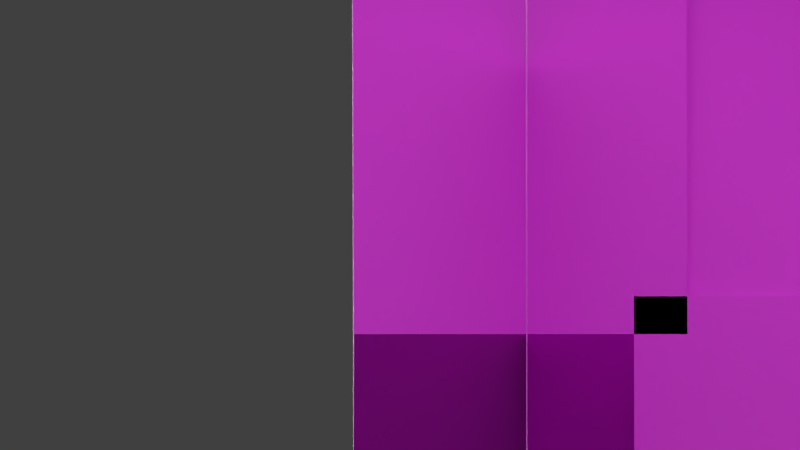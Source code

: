 # Source: 3d_armor_character-0.4_Poikilos2c.blend  (saved by Blender 2.82.7; exported with 4.5.12 LTS)
import bpy
from mathutils import Matrix  # noqa: F401  (used for matrix-valued properties, if any)

bpy.ops.wm.read_factory_settings(use_empty=True)
scene = bpy.context.scene
scene.name = 'Scene'

# ---- collections
col_collection_1 = bpy.data.collections.new('Collection 1'); scene.collection.children.link(col_collection_1)
col_collection_2 = bpy.data.collections.new('Collection 2'); scene.collection.children.link(col_collection_2)

# ---- images (referenced by path relative to the original .blend; pixels are not part of the script)
import os
ASSET_DIR = os.environ.get("B2B_ASSET_DIR", "")  # directory of the original .blend (textures are referenced by path, not embedded)
HERE = os.path.dirname(os.path.abspath(__file__))  # packed textures are extracted next to this script under _unpacked/

def load_image(name, relpath, width, height, colorspace="sRGB"):
    """Load a texture the original file referenced (path relative to the .blend, or extracted next to this script)."""
    p = next((c for c in (os.path.join(HERE, relpath), os.path.join(ASSET_DIR, relpath)) if relpath and os.path.exists(c)), "")
    if p:
        img = bpy.data.images.load(p, check_existing=True)
        img.name = name
    else:  # same state as the original file: an image datablock whose file is absent (Cycles renders it pink)
        img = bpy.data.images.new(name, width, height)
        img.source = "FILE"
        img.filepath = "//" + (relpath or name)
    img.colorspace_settings.name = colorspace
    return img
img_character_png = load_image('character.png', 'modern_mobs_swat_officer_square.png', 1024, 1024, 'sRGB')
img_modern_armor_shield_trash_can_lid_square_png = load_image('modern_armor_shield_trash_can_lid_square.png', 'modern_armor_shield_trash_can_lid_square.png', 1024, 1024, 'sRGB')
img_expandable_baton = load_image('expandable_baton', 'modern_weapons_expandable_baton.png', 1024, 1024, 'sRGB')

# ---- materials (node trees are filled in below, after node groups)
mat_character = bpy.data.materials.new('Character')
mat_character.alpha_threshold = 0.0
mat_character.use_transparent_shadow = False
mat_character.preview_render_type = 'FLAT'
mat_character.roughness = 0.5
mat_accessories = bpy.data.materials.new('Accessories')
mat_accessories.alpha_threshold = 0.0
mat_accessories.use_transparency_overlap = False
mat_accessories.show_transparent_back = False
mat_accessories.use_backface_culling = True
mat_accessories.use_transparent_shadow = False
mat_accessories.preview_render_type = 'FLAT'
mat_accessories.diffuse_color = (0.64, 0.64, 0.64, 1.0)
mat_accessories.specular_color = (0.5, 0.5, 0.5)
mat_accessories.roughness = 0.5
mat_accessories.specular_intensity = 1.0
mat_wielditem = bpy.data.materials.new('Wielditem')
mat_wielditem.surface_render_method = 'BLENDED'
mat_wielditem.blend_method = 'BLEND'
mat_wielditem.alpha_threshold = 0.0
mat_wielditem.use_transparency_overlap = False
mat_wielditem.show_transparent_back = False
mat_wielditem.use_backface_culling = True
mat_wielditem.use_transparent_shadow = False
mat_wielditem.preview_render_type = 'FLAT'
mat_wielditem.diffuse_color = (0.64, 0.64, 0.64, 1.0)
mat_wielditem.specular_color = (0.5, 0.5, 0.5)
mat_wielditem.roughness = 0.5
mat_wielditem.specular_intensity = 1.0

# ---- node groups
ng_auto_smooth = bpy.data.node_groups.new('Auto Smooth', 'GeometryNodeTree')
_s = ng_auto_smooth.interface.new_socket(name='Geometry', in_out='OUTPUT', socket_type='NodeSocketGeometry')
_s = ng_auto_smooth.interface.new_socket(name='Geometry', in_out='INPUT', socket_type='NodeSocketGeometry')
_s = ng_auto_smooth.interface.new_socket(name='Angle', in_out='INPUT', socket_type='NodeSocketFloat')
_s.subtype = 'ANGLE'
_s.min_value = 0.0
_s.max_value = 3.142
ng_auto_smooth.is_modifier = True
_N = ng_auto_smooth.nodes; _L = ng_auto_smooth.links
n0 = _N.new('NodeGroupOutput'); n0.name = 'Group Output'; n0.location = (480, -100)
n1 = _N.new('NodeGroupInput'); n1.name = 'Group Input'; n1.location = (-420, -300)
n2 = _N.new('NodeGroupInput'); n2.name = 'Group Input.001'; n2.location = (-60, -100)
n3 = _N.new('GeometryNodeSetShadeSmooth'); n3.name = 'Set Shade Smooth'; n3.location = (120, -100)
n3.domain = 'EDGE'
n4 = _N.new('GeometryNodeSetShadeSmooth'); n4.name = 'Set Shade Smooth.001'; n4.location = (300, -100)
n5 = _N.new('GeometryNodeInputMeshEdgeAngle'); n5.name = 'Edge Angle'; n5.location = (-420, -220)
n6 = _N.new('GeometryNodeInputEdgeSmooth'); n6.name = 'Is Edge Smooth'; n6.location = (-60, -160)
n7 = _N.new('GeometryNodeInputShadeSmooth'); n7.name = 'Is Face Smooth'; n7.location = (-240, -340)
n8 = _N.new('FunctionNodeBooleanMath'); n8.name = 'Boolean Math'; n8.location = (-60, -220)
n9 = _N.new('FunctionNodeCompare'); n9.name = 'Compare'; n9.location = (-240, -180)
n9.operation = 'LESS_EQUAL'
_L.new(n5.outputs[0], n9.inputs[0])
_L.new(n4.outputs[0], n0.inputs[0])
_L.new(n1.outputs[1], n9.inputs[1])
_L.new(n9.outputs[0], n8.inputs[0])
_L.new(n7.outputs[0], n8.inputs[1])
_L.new(n2.outputs[0], n3.inputs[0])
_L.new(n6.outputs[0], n3.inputs[1])
_L.new(n3.outputs[0], n4.inputs[0])
_L.new(n8.outputs[0], n3.inputs[2])
n0.is_active_output = True

# ---- material node trees
mat_character.use_nodes = True; mat_character.node_tree.nodes.clear()
_N = mat_character.node_tree.nodes; _L = mat_character.node_tree.links
n0 = _N.new('ShaderNodeOutputMaterial'); n0.name = 'Material Output'; n0.location = (224, 265)
n1 = _N.new('ShaderNodeBsdfPrincipled'); n1.name = 'Principled BSDF'; n1.location = (-66, 265)
n1.distribution = 'GGX'
n1.subsurface_method = 'BURLEY'
n1.inputs[3].default_value = 1.45
n1.inputs[27].default_value = (0.0, 0.0, 0.0, 1.0)
n1.inputs[28].default_value = 1.0
n2 = _N.new('ShaderNodeTexImage'); n2.name = 'Image Texture'; n2.location = (-429, 217)
n2.image = img_character_png
n2.interpolation = 'Closest'
_L.new(n1.outputs[0], n0.inputs[0])
_L.new(n2.outputs[0], n1.inputs[0])
_L.new(n2.outputs[1], n1.inputs[4])
n0.is_active_output = True
mat_accessories.use_nodes = True; mat_accessories.node_tree.nodes.clear()
_N = mat_accessories.node_tree.nodes; _L = mat_accessories.node_tree.links
n0 = _N.new('ShaderNodeOutputMaterial'); n0.name = 'Material Output'; n0.location = (300, 300)
n1 = _N.new('ShaderNodeBsdfPrincipled'); n1.name = 'Principled BSDF'; n1.location = (10, 300)
n1.distribution = 'GGX'
n1.subsurface_method = 'BURLEY'
n1.inputs[3].default_value = 1.45
n1.inputs[27].default_value = (0.0, 0.0, 0.0, 1.0)
n1.inputs[28].default_value = 1.0
n2 = _N.new('ShaderNodeTexImage'); n2.name = 'Image Texture'; n2.location = (-382, 203)
n2.image = img_modern_armor_shield_trash_can_lid_square_png
n2.interpolation = 'Closest'
_L.new(n1.outputs[0], n0.inputs[0])
_L.new(n2.outputs[0], n1.inputs[0])
_L.new(n2.outputs[1], n1.inputs[4])
n0.is_active_output = True
mat_wielditem.use_nodes = True; mat_wielditem.node_tree.nodes.clear()
_N = mat_wielditem.node_tree.nodes; _L = mat_wielditem.node_tree.links
n0 = _N.new('ShaderNodeOutputMaterial'); n0.name = 'Material Output'; n0.location = (300, 300)
n1 = _N.new('ShaderNodeTexImage'); n1.name = 'Image Texture'; n1.location = (-662, 249)
n1.image = img_expandable_baton
n1.interpolation = 'Closest'
n2 = _N.new('ShaderNodeBsdfPrincipled'); n2.name = 'Principled BSDF'; n2.location = (-196, 422)
n2.distribution = 'GGX'
n2.subsurface_method = 'BURLEY'
n2.inputs[3].default_value = 1.45
n2.inputs[27].default_value = (0.0, 0.0, 0.0, 1.0)
n2.inputs[28].default_value = 1.0
_L.new(n2.outputs[0], n0.inputs[0])
_L.new(n1.outputs[0], n2.inputs[0])
_L.new(n1.outputs[1], n2.inputs[4])
n0.is_active_output = True

# ---- world
world_world = bpy.data.worlds.new('World'); scene.world = world_world
world_world.color = (0.05088, 0.05088, 0.05088)
world_world.use_sun_shadow = False
world_world.sun_shadow_jitter_overblur = 0.0
world_world.cycles.sampling_method = 'NONE'
world_world.cycles.sample_map_resolution = 256

# ---- cameras
cam_camera__locked_on_tool = bpy.data.cameras.new('Camera (locked on tool)')
cam_camera__locked_on_tool.type = 'ORTHO'
cam_camera__locked_on_tool__001 = bpy.data.cameras.new('Camera (locked on tool).001')
cam_camera__locked_on_tool__001.type = 'ORTHO'
cam_camera = bpy.data.cameras.new('Camera')
cam_camera.type = 'ORTHO'
cam_camera.clip_end = 100.0
cam_camera.lens = 35.0
cam_camera.sensor_width = 32.0
cam_camera.sensor_height = 18.0
cam_camera.ortho_scale = 7.314
cam_camera.dof.focus_distance = 0.0
cam_camera.dof.aperture_fstop = 128.0

# ---- lights
light_sun_005 = bpy.data.lights.new('Sun.005', 'SUN')
light_sun_005.transmission_factor = 0.0
light_sun_005.angle = 1.571
light_sun_005.energy = 1.0
light_sun_005.shadow_buffer_clip_start = 0.5
light_sun_005.shadow_soft_size = 1.0
light_sun_005.shadow_cascade_max_distance = 1000.0
light_sun_005.cycles.use_multiple_importance_sampling = False
light_sun_004 = bpy.data.lights.new('Sun.004', 'SUN')
light_sun_004.transmission_factor = 0.0
light_sun_004.angle = 1.571
light_sun_004.energy = 1.0
light_sun_004.shadow_buffer_clip_start = 0.5
light_sun_004.shadow_soft_size = 1.0
light_sun_004.shadow_cascade_max_distance = 1000.0
light_sun_004.cycles.use_multiple_importance_sampling = False
light_sun_003 = bpy.data.lights.new('Sun.003', 'SUN')
light_sun_003.transmission_factor = 0.0
light_sun_003.angle = 1.571
light_sun_003.energy = 1.0
light_sun_003.shadow_buffer_clip_start = 0.5
light_sun_003.shadow_soft_size = 1.0
light_sun_003.shadow_cascade_max_distance = 1000.0
light_sun_003.cycles.use_multiple_importance_sampling = False
light_sun_001 = bpy.data.lights.new('Sun.001', 'SUN')
light_sun_001.transmission_factor = 0.0
light_sun_001.angle = 1.571
light_sun_001.energy = 1.0
light_sun_001.shadow_buffer_clip_start = 0.5
light_sun_001.shadow_soft_size = 1.0
light_sun_001.shadow_cascade_max_distance = 1000.0
light_sun_001.cycles.use_multiple_importance_sampling = False

# ---- meshes
me_cube = bpy.data.meshes.new('Cube')
me_cube.from_pydata([(-2.0, -1.0, 6.75), (-2.0, 1.0, 6.75), (-2.0, -1.0, 13.5), (-2.0, 1.0, 13.5), (-4.0, 1.0, 13.5), (-4.0, -1.0, 13.5), (-2.0, -1.0, 13.5), (-2.0, 1.0, 13.5), (-4.0, 1.0, 6.75), (-4.0, -1.0, 6.75), (-2.0, -1.0, 6.75), (-2.0, 1.0, 6.75), (-2.0, -1.0, 0.0), (-2.0, 1.0, 0.0), (-2.0, -1.0, 6.75), (-2.0, 1.0, 6.75), (-2.0, -2.0, 13.5), (-2.0, 2.0, 13.5), (-2.0, -2.0, 17.5), (-2.0, 2.0, 17.5), (2.0, 1.0, 6.75), (2.0, -1.0, 6.75), (2.0, 1.0, 13.5), (2.0, -1.0, 13.5), (2.0, 1.0, 6.75), (2.0, -1.0, 6.75), (4.0, -1.0, 6.75), (4.0, 1.0, 6.75), (2.0, 1.0, 13.5), (2.0, -1.0, 13.5), (4.0, -1.0, 13.5), (4.0, 1.0, 13.5), (0.0, 1.0, 0.0), (0.0, -1.0, 0.0), (0.0, -1.0, 6.75), (0.0, 1.0, 6.75), (2.0, 2.0, 13.5), (2.0, -2.0, 13.5), (2.0, 2.0, 17.5), (2.0, -2.0, 17.5), (2.0, 1.0, 6.75), (2.0, -1.0, 6.75), (2.0, 1.0, 0.0), (2.0, -1.0, 0.0), (0.0, 1.0, 0.0), (0.0, -1.0, 0.0), (0.0, -1.0, 6.75), (0.0, 1.0, 6.75), (-2.2, -2.2, 13.3), (-2.2, 2.2, 13.3), (-2.2, -2.2, 17.7), (-2.2, 2.2, 17.7), (2.2, 2.2, 13.3), (2.2, -2.2, 13.3), (2.2, 2.2, 17.7), (2.2, -2.2, 17.7), (-2.0, -1.364, 6.75), (-2.0, -1.364, 13.5), (2.0, -1.364, 6.75), (2.0, -1.364, 13.5), (2.0, -1.0, 13.5), (2.0, -1.0, 6.75), (-2.0, -1.0, 6.75), (-2.0, -1.0, 13.5), (2.2, -1.2, 13.7), (2.2, -1.2, 6.6), (2.2, 1.2, 6.6), (2.2, 1.2, 13.7), (-2.2, 1.2, 13.7), (-2.2, -1.2, 13.7), (-2.2, -1.2, 6.6), (-2.2, 1.2, 6.6), (2.3, -2.3, 17.8), (2.3, -2.3, 13.2), (2.3, 2.3, 13.2), (2.3, 2.3, 17.8), (-2.3, 2.3, 17.8), (-2.3, -2.3, 17.8), (-2.3, -2.3, 13.2), (-2.3, 2.3, 13.2), (-1.8, 1.3, 6.5), (-1.8, -1.3, 6.5), (-4.3, -1.3, 6.5), (-4.3, 1.3, 6.5), (-4.3, 1.3, 13.8), (-4.3, -1.3, 13.8), (-1.8, -1.3, 13.8), (-1.8, 1.3, 13.8), (1.8, -1.3, 13.8), (1.8, -1.3, 6.5), (4.3, -1.3, 6.5), (4.3, -1.3, 13.8), (1.8, 1.3, 13.8), (1.8, 1.3, 6.5), (4.3, 1.3, 13.8), (4.3, 1.3, 6.5), (2.2, 1.3, 6.9), (-0.2, 1.3, 6.9), (-0.2, -1.3, 6.9), (2.2, -1.3, 6.9), (-0.2, 1.3, -0.1), (2.2, 1.3, -0.1), (2.2, -1.3, -0.1), (-0.2, -1.3, -0.1), (-2.2, 1.3, 6.9), (-2.2, -1.3, 6.9), (0.2, -1.3, 6.9), (0.2, 1.3, 6.9), (0.2, -1.3, -0.1), (0.2, 1.3, -0.1), (-2.2, 1.3, -0.1), (-2.2, -1.3, -0.1), (0.4, 1.5, -0.2), (0.4, -1.5, -0.2), (-2.4, -1.5, -0.2), (-2.4, 1.5, -0.2), (-2.4, -1.5, 3.375), (-2.4, 1.5, 3.375), (0.4, -1.5, 3.375), (0.4, 1.5, 3.375), (-0.4, 1.5, 3.375), (-0.4, 1.5, -0.2), (-0.4, -1.5, -0.2), (-0.4, -1.5, 3.375), (2.4, 1.5, 3.375), (2.4, 1.5, -0.2), (2.4, -1.5, -0.2), (2.4, -1.5, 3.375), (-4.548, -2.198, 1.535), (-6.085, -1.549, 14.69), (-3.901, 4.639, 14.65), (-2.369, 3.985, 1.494), (-4.546, -2.199, 1.535), (-2.367, 3.984, 1.494), (-3.9, 4.638, 14.65), (-6.083, -1.55, 14.69), (3.009, -1.768, 6.279), (3.009, 2.363, 2.146), (3.009, 6.502, 6.272), (3.009, 2.371, 10.41), (3.01, 2.363, 2.146), (3.01, -1.768, 6.279), (3.01, 2.371, 10.41), (3.01, 6.502, 6.272), (-4.183, -0.02288, 1.473), (-3.448, 2.061, 1.46), (-5.814, 0.6621, 14.61), (-5.078, 2.746, 14.6), (-4.278, 0.01074, 1.459), (-3.543, 2.095, 1.446), (-4.983, 2.712, 14.61), (-5.718, 0.6285, 14.63), (3.01, 4.435, 4.208), (3.009, 0.2985, 8.343), (3.01, 0.3038, 8.342), (3.009, 4.43, 4.209), (3.01, 0.2975, 4.213), (3.01, 2.37, 6.275), (3.01, 4.436, 8.339), (3.009, 2.364, 6.276), (3.009, 4.436, 8.339), (3.009, 0.2975, 4.213)], [], [(23, 2, 0, 21), (2, 3, 1, 0), (3, 22, 20, 1), (20, 21, 0, 1), (3, 2, 23, 22), (47, 44, 45, 46), (6, 5, 9, 10), (7, 6, 10, 11), (32, 33, 12, 13), (14, 15, 13, 12), (39, 18, 16, 37), (18, 19, 17, 16), (19, 38, 36, 17), (36, 37, 16, 17), (19, 18, 39, 38), (34, 14, 12, 33), (40, 42, 44, 47), (15, 35, 32, 13), (24, 27, 26, 25), (31, 28, 29, 30), (46, 45, 43, 41), (35, 34, 33, 32), (41, 43, 42, 40), (23, 21, 20, 22), (39, 37, 36, 38), (15, 14, 34, 35), (4, 7, 11, 8), (5, 4, 8, 9), (30, 26, 27, 31), (4, 5, 6, 7), (31, 27, 24, 28), (44, 42, 43, 45), (28, 24, 25, 29), (11, 10, 9, 8), (29, 25, 26, 30), (40, 47, 46, 41), (55, 50, 48, 53), (50, 51, 49, 48), (51, 54, 52, 49), (52, 53, 48, 49), (51, 50, 55, 54), (55, 53, 52, 54), (59, 57, 56, 58), (60, 61, 62, 63), (57, 59, 60, 63), (59, 58, 61, 60), (56, 57, 63, 62), (58, 56, 62, 61), (64, 65, 66, 67), (64, 67, 68, 69), (70, 71, 66, 65), (68, 67, 66, 71), (71, 70, 69, 68), (64, 69, 70, 65), (72, 73, 74, 75), (76, 77, 72, 75), (74, 73, 78, 79), (76, 75, 74, 79), (77, 76, 79, 78), (72, 77, 78, 73), (80, 81, 82, 83), (84, 85, 86, 87), (85, 84, 83, 82), (84, 87, 80, 83), (87, 86, 81, 80), (86, 85, 82, 81), (88, 89, 90, 91), (92, 93, 89, 88), (94, 95, 93, 92), (91, 90, 95, 94), (94, 92, 88, 91), (93, 95, 90, 89), (96, 97, 98, 99), (100, 101, 102, 103), (99, 102, 101, 96), (98, 103, 102, 99), (96, 101, 100, 97), (97, 100, 103, 98), (104, 105, 106, 107), (107, 106, 108, 109), (104, 107, 109, 110), (106, 105, 111, 108), (105, 104, 110, 111), (109, 108, 111, 110), (112, 113, 114, 115), (116, 117, 115, 114), (118, 116, 114, 113), (117, 119, 112, 115), (119, 118, 113, 112), (117, 116, 118, 119), (120, 121, 122, 123), (124, 125, 121, 120), (123, 122, 126, 127), (127, 126, 125, 124), (121, 125, 126, 122), (124, 120, 123, 127), (149, 147, 130, 131), (145, 133, 134, 150), (132, 144, 151, 135), (144, 145, 150, 151), (128, 129, 146, 148), (148, 146, 147, 149), (157, 158, 142, 154), (156, 157, 154, 141), (161, 159, 155, 137), (159, 160, 138, 155), (153, 139, 160, 159), (136, 153, 159, 161), (140, 152, 157, 156), (152, 143, 158, 157)])
me_cube.polygons.foreach_set('material_index', [0, 0, 0, 0, 0, 0, 0, 0, 0, 0, 0, 0, 0, 0, 0, 0, 0, 0, 0, 0, 0, 0, 0, 0, 0, 0, 0, 0, 0, 0, 0, 0, 0, 0, 0, 0, 0, 0, 0, 0, 0, 0, 0, 0, 0, 0, 0, 0, 0, 0, 0, 0, 0, 0, 0, 0, 0, 0, 0, 0, 0, 0, 0, 0, 0, 0, 0, 0, 0, 0, 0, 0, 0, 0, 0, 0, 0, 0, 0, 0, 0, 0, 0, 0, 1, 1, 1, 1, 1, 1, 1, 1, 1, 1, 1, 1, 1, 1, 1, 1, 1, 1, 2, 2, 2, 2, 2, 2, 2, 2])
_uv = me_cube.uv_layers.new(name='UVMap')
_uv.uv.foreach_set('vector', [0.625, 0.6875, 0.5, 0.6875, 0.5, 0.5, 0.625, 0.5, 0.5, 0.6875, 0.4375, 0.6875, 0.4375, 0.5, 0.5, 0.5, 0.4375, 0.6875, 0.3125, 0.6875, 0.3125, 0.5, 0.4375, 0.5, 0.5625, 0.6875, 0.5625, 0.75, 0.4375, 0.75, 0.4375, 0.6875, 0.4375, 0.6875, 0.4375, 0.75, 0.3125, 0.75, 0.3125, 0.6875, 0.125, 0.6875, 0.125, 0.5, 0.1875, 0.5, 0.1875, 0.6875, 0.6875, 0.1875, 0.75, 0.1875, 0.75, 0.0, 0.6875, 0.0, 0.625, 0.1875, 0.6875, 0.1875, 0.6875, 0.0, 0.625, 0.0, 0.4375, 0.1875, 0.4375, 0.25, 0.375, 0.25, 0.375, 0.1875, 0.25, 0.1875, 0.3125, 0.1875, 0.3125, 0.0, 0.25, 0.0, 0.5, 0.875, 0.375, 0.875, 0.375, 0.75, 0.5, 0.75, 0.375, 0.875, 0.25, 0.875, 0.25, 0.75, 0.375, 0.75, 0.25, 0.875, 0.125, 0.875, 0.125, 0.75, 0.25, 0.75, 0.375, 0.875, 0.375, 1.0, 0.25, 1.0, 0.25, 0.875, 0.25, 0.875, 0.25, 1.0, 0.125, 1.0, 0.125, 0.875, 0.4375, 0.1875, 0.5, 0.1875, 0.5, 0.0, 0.4375, 0.0, 0.0625, 0.6875, 0.0625, 0.5, 0.125, 0.5, 0.125, 0.6875, 0.3125, 0.1875, 0.375, 0.1875, 0.375, 0.0, 0.3125, 0.0, 0.75, 0.6875, 0.8125, 0.6875, 0.8125, 0.75, 0.75, 0.75, 0.6875, 0.6875, 0.75, 0.6875, 0.75, 0.75, 0.6875, 0.75, 0.1875, 0.6875, 0.1875, 0.5, 0.25, 0.5, 0.25, 0.6875, 0.375, 0.1875, 0.4375, 0.1875, 0.4375, 0.0, 0.375, 0.0, 0.0, 0.6875, 0.0, 0.5, 0.0625, 0.5, 0.0625, 0.6875, 0.25, 0.6875, 0.25, 0.5, 0.3125, 0.5, 0.3125, 0.6875, 0.0, 0.875, 0.0, 0.75, 0.125, 0.75, 0.125, 0.875, 0.375, 0.1875, 0.375, 0.25, 0.3125, 0.25, 0.3125, 0.1875, 0.5625, 0.1875, 0.625, 0.1875, 0.625, 0.0, 0.5625, 0.0, 0.5, 0.1875, 0.5625, 0.1875, 0.5625, 0.0, 0.5, 0.0, 0.625, 0.6875, 0.625, 0.5, 0.6875, 0.5, 0.6875, 0.6875, 0.5625, 0.1875, 0.5625, 0.25, 0.625, 0.25, 0.625, 0.1875, 0.6875, 0.6875, 0.6875, 0.5, 0.75, 0.5, 0.75, 0.6875, 0.1875, 0.6875, 0.125, 0.6875, 0.125, 0.75, 0.1875, 0.75, 0.75, 0.6875, 0.75, 0.5, 0.8125, 0.5, 0.8125, 0.6875, 0.625, 0.1875, 0.625, 0.25, 0.6875, 0.25, 0.6875, 0.1875, 0.8125, 0.6875, 0.8125, 0.5, 0.875, 0.5, 0.875, 0.6875, 0.125, 0.6875, 0.0625, 0.6875, 0.0625, 0.75, 0.125, 0.75, 1.0, 0.875, 0.875, 0.875, 0.875, 0.75, 1.0, 0.75, 0.875, 0.875, 0.75, 0.875, 0.75, 0.75, 0.875, 0.75, 0.75, 0.875, 0.625, 0.875, 0.625, 0.75, 0.75, 0.75, 0.875, 0.875, 0.875, 1.0, 0.75, 1.0, 0.75, 0.875, 0.75, 0.875, 0.75, 1.0, 0.625, 1.0, 0.625, 0.875, 0.5, 0.875, 0.5, 0.75, 0.625, 0.75, 0.625, 0.875, 1.0, 0.6875, 0.875, 0.6875, 0.875, 0.5, 1.0, 0.5, 1.0, 0.6875, 1.0, 0.5, 0.875, 0.5, 0.875, 0.6875, 0.875, 0.6875, 1.0, 0.6875, 1.0, 0.6719, 0.875, 0.6719, 1.0, 0.6875, 1.0, 0.5, 0.9844, 0.5, 0.9844, 0.6875, 0.875, 0.5, 0.875, 0.6875, 0.8906, 0.6875, 0.8906, 0.5, 1.0, 0.5, 0.875, 0.5, 0.875, 0.5156, 1.0, 0.5156, 0.25, 0.4375, 0.25, 0.25, 0.3125, 0.25, 0.3125, 0.4375, 0.3125, 0.5, 0.3125, 0.4375, 0.4375, 0.4375, 0.4375, 0.5, 0.4375, 0.5, 0.4375, 0.4375, 0.5625, 0.4375, 0.5625, 0.5, 0.4375, 0.4375, 0.3125, 0.4375, 0.3125, 0.25, 0.4375, 0.25, 0.4375, 0.25, 0.5, 0.25, 0.5, 0.4375, 0.4375, 0.4375, 0.625, 0.4375, 0.5, 0.4375, 0.5, 0.25, 0.625, 0.25, 0.5, 0.875, 0.5, 0.75, 0.625, 0.75, 0.625, 0.875, 0.75, 0.875, 0.75, 1.0, 0.625, 1.0, 0.625, 0.875, 0.875, 0.875, 0.875, 1.0, 0.75, 1.0, 0.75, 0.875, 0.75, 0.875, 0.625, 0.875, 0.625, 0.75, 0.75, 0.75, 0.875, 0.875, 0.75, 0.875, 0.75, 0.75, 0.875, 0.75, 1.0, 0.875, 0.875, 0.875, 0.875, 0.75, 1.0, 0.75, 0.875, 0.1875, 0.875, 0.25, 0.9375, 0.25, 0.9375, 0.1875, 0.8125, 0.1875, 0.8125, 0.25, 0.875, 0.25, 0.875, 0.1875, 0.8125, 0.1875, 0.75, 0.1875, 0.75, 0.0, 0.8125, 0.0, 0.8125, 0.1875, 0.875, 0.1875, 0.875, 0.0, 0.8125, 0.0, 0.875, 0.1875, 0.9375, 0.1875, 0.9375, 0.0, 0.875, 0.0, 0.9375, 0.1875, 1.0, 0.1875, 1.0, 0.0, 0.9375, 0.0, 0.8125, 0.4375, 0.8125, 0.25, 0.875, 0.25, 0.875, 0.4375, 0.75, 0.4375, 0.75, 0.25, 0.8125, 0.25, 0.8125, 0.4375, 0.6875, 0.4375, 0.6875, 0.25, 0.75, 0.25, 0.75, 0.4375, 0.6875, 0.4375, 0.6875, 0.25, 0.625, 0.25, 0.625, 0.4375, 0.6875, 0.4375, 0.75, 0.4375, 0.75, 0.5, 0.6875, 0.5, 0.75, 0.4375, 0.8125, 0.4375, 0.8125, 0.5, 0.75, 0.5, 0.125, 0.4375, 0.0625, 0.4375, 0.0625, 0.5, 0.125, 0.5, 0.1875, 0.4375, 0.125, 0.4375, 0.125, 0.5, 0.1875, 0.5, 0.0, 0.4375, 0.0, 0.25, 0.0625, 0.25, 0.0625, 0.4375, 0.25, 0.4375, 0.25, 0.25, 0.1875, 0.25, 0.1875, 0.4375, 0.125, 0.4375, 0.125, 0.25, 0.0625, 0.25, 0.0625, 0.4375, 0.1875, 0.4375, 0.1875, 0.25, 0.125, 0.25, 0.125, 0.4375, 0.125, 0.1875, 0.125, 0.25, 0.0625, 0.25, 0.0625, 0.1875, 0.1875, 0.1875, 0.125, 0.1875, 0.125, 0.0, 0.1875, 0.0, 0.125, 0.1875, 0.0625, 0.1875, 0.0625, 0.0, 0.125, 0.0, 0.25, 0.1875, 0.1875, 0.1875, 0.1875, 0.0, 0.25, 0.0, 0.0, 0.1875, 0.0625, 0.1875, 0.0625, 0.0, 0.0, 0.0, 0.1875, 0.1875, 0.1875, 0.25, 0.125, 0.25, 0.125, 0.1875, 0.1875, 0.1094, 0.1875, 0.1719, 0.125, 0.1719, 0.125, 0.1094, 0.0, 0.1094, 0.0625, 0.1094, 0.0625, 0.0, 0.0, 0.0, 0.25, 0.1094, 0.1875, 0.1094, 0.1875, 0.0, 0.25, 0.0, 0.125, 0.1094, 0.0625, 0.1094, 0.0625, 0.0, 0.125, 0.0, 0.1875, 0.1094, 0.125, 0.1094, 0.125, 0.0, 0.1875, 0.0, 0.125, 0.1094, 0.125, 0.1719, 0.0625, 0.1719, 0.0625, 0.1094, 0.1875, 0.3594, 0.1875, 0.25, 0.125, 0.25, 0.125, 0.3594, 0.125, 0.3594, 0.125, 0.25, 0.0625, 0.25, 0.0625, 0.3594, 0.25, 0.3594, 0.25, 0.25, 0.1875, 0.25, 0.1875, 0.3594, 0.0, 0.3594, 0.0, 0.25, 0.0625, 0.25, 0.0625, 0.3594, 0.1875, 0.3594, 0.125, 0.3594, 0.125, 0.4219, 0.1875, 0.4219, 0.125, 0.3594, 0.0625, 0.3594, 0.0625, 0.4219, 0.125, 0.4219, 0.08627, 0.5, 0.08627, 1.0, 0.0, 1.0, 0.0, 0.5, 0.08627, 0.5, 0.0, 0.5, 0.0, 1.0, 0.08627, 1.0, 0.25, 0.5, 0.1637, 0.5, 0.1637, 1.0, 0.25, 1.0, 0.1637, 0.5, 0.08627, 0.5, 0.08627, 1.0, 0.1637, 1.0, 0.25, 0.5, 0.25, 1.0, 0.1637, 1.0, 0.1637, 0.5, 0.1637, 0.5, 0.1637, 1.0, 0.08627, 1.0, 0.08627, 0.5, 0.5, 0.5, 1.0, 0.5, 1.0, 0.0, 0.5, 0.0, 0.0, 0.5, 0.5, 0.5, 0.5, 0.0, 0.0, 0.0, 0.0, 0.4844, 0.5, 0.4844, 0.5, 1.0, 0.0, 1.0, 0.5, 0.4844, 1.0, 0.4844, 1.0, 1.0, 0.5, 1.0, 0.5, 0.0, 1.0, 0.0, 1.0, 0.4844, 0.5, 0.4844, 0.0, 0.0, 0.5, 0.0, 0.5, 0.4844, 0.0, 0.4844, 0.0, 1.0, 0.5, 1.0, 0.5, 0.5, 0.0, 0.5, 0.5, 1.0, 1.0, 1.0, 1.0, 0.5, 0.5, 0.5])
me_cube.materials.append(mat_character)
me_cube.materials.append(mat_accessories)
me_cube.materials.append(mat_wielditem)
me_cube.use_remesh_preserve_volume = False
me_cube.use_remesh_preserve_attributes = False
me_cube.use_mirror_vertex_groups = False
me_cube.use_paint_bone_selection = False
me_cube.use_paint_mask = True
me_cube.update()
arm_armature = bpy.data.armatures.new('Armature')  # bones are not reproduced

# ---- objects
ob_camera__locked_on_tool = bpy.data.objects.new('Camera (locked on tool)', cam_camera__locked_on_tool)
ob_camera__locked_on_end_of_tool = bpy.data.objects.new('Camera (locked on end of tool)', cam_camera__locked_on_tool__001)
ob_sun_003 = bpy.data.objects.new('Sun.003', light_sun_005)
ob_sun_002 = bpy.data.objects.new('Sun.002', light_sun_004)
ob_sun_000 = bpy.data.objects.new('Sun.000', light_sun_003)
ob_sun_001 = bpy.data.objects.new('Sun.001', light_sun_001)
ob_camera__locked_on_shield_orientation = bpy.data.objects.new('Camera (locked on shield orientation)', cam_camera)
ob_player = bpy.data.objects.new('Player', me_cube)
ob_armature = bpy.data.objects.new('Armature', arm_armature)

# ---- transforms, parenting, visibility, modifiers, constraints
ob_camera__locked_on_tool.location = (10.0, 3.101, -2.775)
ob_camera__locked_on_tool.rotation_euler = (1.571, 0.7846, 1.571)
ob_camera__locked_on_tool.lock_rotation = (True, True, True)
ob_camera__locked_on_tool.lineart.crease_threshold = 0.0
ob_camera__locked_on_end_of_tool.location = (3.969, 5.843, -6.876)
ob_camera__locked_on_end_of_tool.rotation_euler = (2.355, 0.001888, 3.14)
ob_camera__locked_on_end_of_tool.lock_rotation = (True, True, True)
ob_camera__locked_on_end_of_tool.lineart.crease_threshold = 0.0
ob_sun_003.location = (-10.0, 9.537e-07, 10.0)
ob_sun_003.rotation_euler = (-0.7854, -0.0, 1.571)
ob_sun_003.lineart.crease_threshold = 0.0
ob_sun_002.location = (10.0, -9.537e-07, 10.0)
ob_sun_002.rotation_euler = (-0.7854, -0.0, 4.712)
ob_sun_002.lineart.crease_threshold = 0.0
ob_sun_000.location = (0.0, -10.0, 10.0)
ob_sun_000.rotation_euler = (-0.7854, -0.0, 3.142)
ob_sun_000.lineart.crease_threshold = 0.0
ob_sun_001.location = (0.0, 10.0, 10.0)
ob_sun_001.rotation_euler = (-0.7854, -0.0, 0.0)
ob_sun_001.lineart.crease_threshold = 0.0
ob_camera__locked_on_shield_orientation.location = (-5.845, 1.737, -1.894)
ob_camera__locked_on_shield_orientation.rotation_euler = (1.695, -0.01255, -1.87)
ob_camera__locked_on_shield_orientation.lock_rotations_4d = False
ob_camera__locked_on_shield_orientation.empty_display_type = 'ARROWS'
ob_camera__locked_on_shield_orientation.color = (0.0, 0.0, 0.0, 0.0)
ob_camera__locked_on_shield_orientation.display_type = 'WIRE'
ob_camera__locked_on_shield_orientation.lineart.crease_threshold = 0.0
ob_player.parent = ob_armature
ob_player.matrix_parent_inverse = Matrix(((1.0, 0.0, 0.0, 0.0), (0.0, 1.0, 0.0, 0.0), (0.0, 0.0, 1.0, 10.0), (0.0, 0.0, 0.0, 1.0)))
ob_player.location = (0.0, 0.0, -10.0)
ob_player.lock_rotations_4d = False
ob_player.empty_display_type = 'ARROWS'
ob_player.lineart.crease_threshold = 0.0
_vg = ob_player.vertex_groups.new(name='Body')
_vg.add([0, 1, 2, 3, 20, 21, 22, 23, 64, 65, 66, 67, 68, 69, 70, 71], 1.0, 'REPLACE')
_vg = ob_player.vertex_groups.new(name='Head')
_vg.add([16, 17, 18, 19, 36, 37, 38, 39, 48, 49, 50, 51, 52, 53, 54, 55, 72, 73, 74, 75, 76, 77, 78, 79], 1.0, 'REPLACE')
_vg = ob_player.vertex_groups.new(name='Arm_Left')
_vg.add([4, 5, 6, 7, 8, 9, 10, 11, 80, 81, 82, 83, 84, 85, 86, 87, 128, 129, 130, 131, 132, 133, 134, 135, 144, 145, 146, 147, 148, 149, 150, 151], 1.0, 'REPLACE')
_vg = ob_player.vertex_groups.new(name='Arm_Right')
_vg.add([24, 25, 26, 27, 28, 29, 30, 31, 88, 89, 90, 91, 92, 93, 94, 95, 136, 137, 138, 139, 140, 141, 142, 143, 152, 153, 154, 155, 156, 157, 158, 159, 160, 161], 1.0, 'REPLACE')
_vg = ob_player.vertex_groups.new(name='Leg_Right')
_vg.add([40, 41, 42, 43, 44, 45, 46, 47, 96, 97, 98, 99, 100, 101, 102, 103, 120, 121, 122, 123, 124, 125, 126, 127], 1.0, 'REPLACE')
_vg = ob_player.vertex_groups.new(name='Leg_Left')
_vg.add([12, 13, 14, 15, 32, 33, 34, 35, 104, 105, 106, 107, 108, 109, 110, 111, 112, 113, 114, 115, 116, 117, 118, 119], 1.0, 'REPLACE')
_vg = ob_player.vertex_groups.new(name='Cape')
_vg.add([56, 57, 58, 59, 60, 61, 62, 63], 1.0, 'REPLACE')
_m = ob_player.modifiers.new('Armature', 'ARMATURE')
_m.use_bone_envelopes = True
_m = ob_player.modifiers.new('Armature.001', 'ARMATURE')
_m.object = ob_armature
_m = ob_player.modifiers.new('Auto Smooth', 'NODES')
_m.node_group = ng_auto_smooth
_gi = [s.identifier for s in ng_auto_smooth.interface.items_tree if s.item_type == 'SOCKET' and s.in_out == 'INPUT']
_m[_gi[1]] = 0.5236  # Angle
ob_armature.location = (0.0, 0.0, -10.0)
ob_armature.show_in_front = True
ob_armature.lineart.crease_threshold = 0.0

# ---- collection membership
scene.collection.objects.link(ob_camera__locked_on_tool)
scene.collection.objects.link(ob_camera__locked_on_end_of_tool)
col_collection_1.objects.link(ob_sun_003)
col_collection_1.objects.link(ob_sun_002)
col_collection_1.objects.link(ob_sun_000)
col_collection_1.objects.link(ob_sun_001)
col_collection_1.objects.link(ob_camera__locked_on_shield_orientation)
col_collection_1.objects.link(ob_player)
col_collection_2.objects.link(ob_armature)

# ---- scene / render settings (as saved in the file)
scene.camera = ob_camera__locked_on_end_of_tool
scene.frame_start = 0; scene.frame_end = 220; scene.frame_set(125)
scene.render.engine = 'BLENDER_EEVEE_NEXT'
scene.render.image_settings.color_mode = 'RGB'
scene.render.image_settings.compression = 90
scene.render.resolution_percentage = 50
scene.render.fps = 30
scene.render.dither_intensity = 0.0
scene.render.bake_margin = 2
scene.render.bake_bias = 0.0
scene.cycles.use_denoising = False
scene.cycles.samples = 10
scene.cycles.sampling_pattern = 'TABULATED_SOBOL'
scene.cycles.light_sampling_threshold = 0.0
scene.cycles.use_adaptive_sampling = False
scene.cycles.use_light_tree = False
scene.cycles.blur_glossy = 0.0
scene.cycles.volume_bounces = 1
scene.cycles.pixel_filter_type = 'GAUSSIAN'
scene.cycles.sample_clamp_indirect = 0.0
scene.view_settings.view_transform = 'Standard'
bpy.context.view_layer.update()
